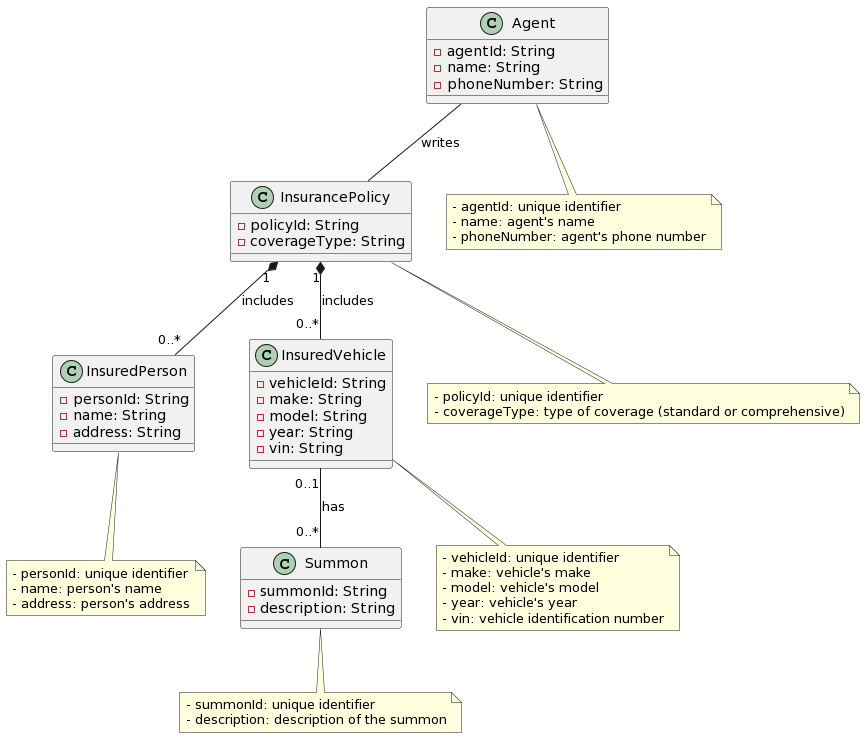

The diagram above was rendered by PlantUML. Its source (embedded in the PNG):
@startuml
class Agent {
  - agentId: String
  - name: String
  - phoneNumber: String
}

class InsuredPerson {
  - personId: String
  - name: String
  - address: String
}

class InsuredVehicle {
  - vehicleId: String
  - make: String
  - model: String
  - year: String
  - vin: String
}

class InsurancePolicy {
  - policyId: String
  - coverageType: String
}

class Summon {
  - summonId: String
  - description: String
}

Agent -- InsurancePolicy: writes
InsurancePolicy "1" *-- "0..*" InsuredPerson: includes
InsurancePolicy "1" *-- "0..*" InsuredVehicle: includes
InsuredVehicle "0..1" -- "0..*" Summon: has

note bottom of Agent: - agentId: unique identifier\n- name: agent's name\n- phoneNumber: agent's phone number
note bottom of InsuredPerson: - personId: unique identifier\n- name: person's name\n- address: person's address
note bottom of InsuredVehicle: - vehicleId: unique identifier\n- make: vehicle's make\n- model: vehicle's model\n- year: vehicle's year\n- vin: vehicle identification number
note bottom of InsurancePolicy: - policyId: unique identifier\n- coverageType: type of coverage (standard or comprehensive)
note bottom of Summon: - summonId: unique identifier\n- description: description of the summon
@enduml